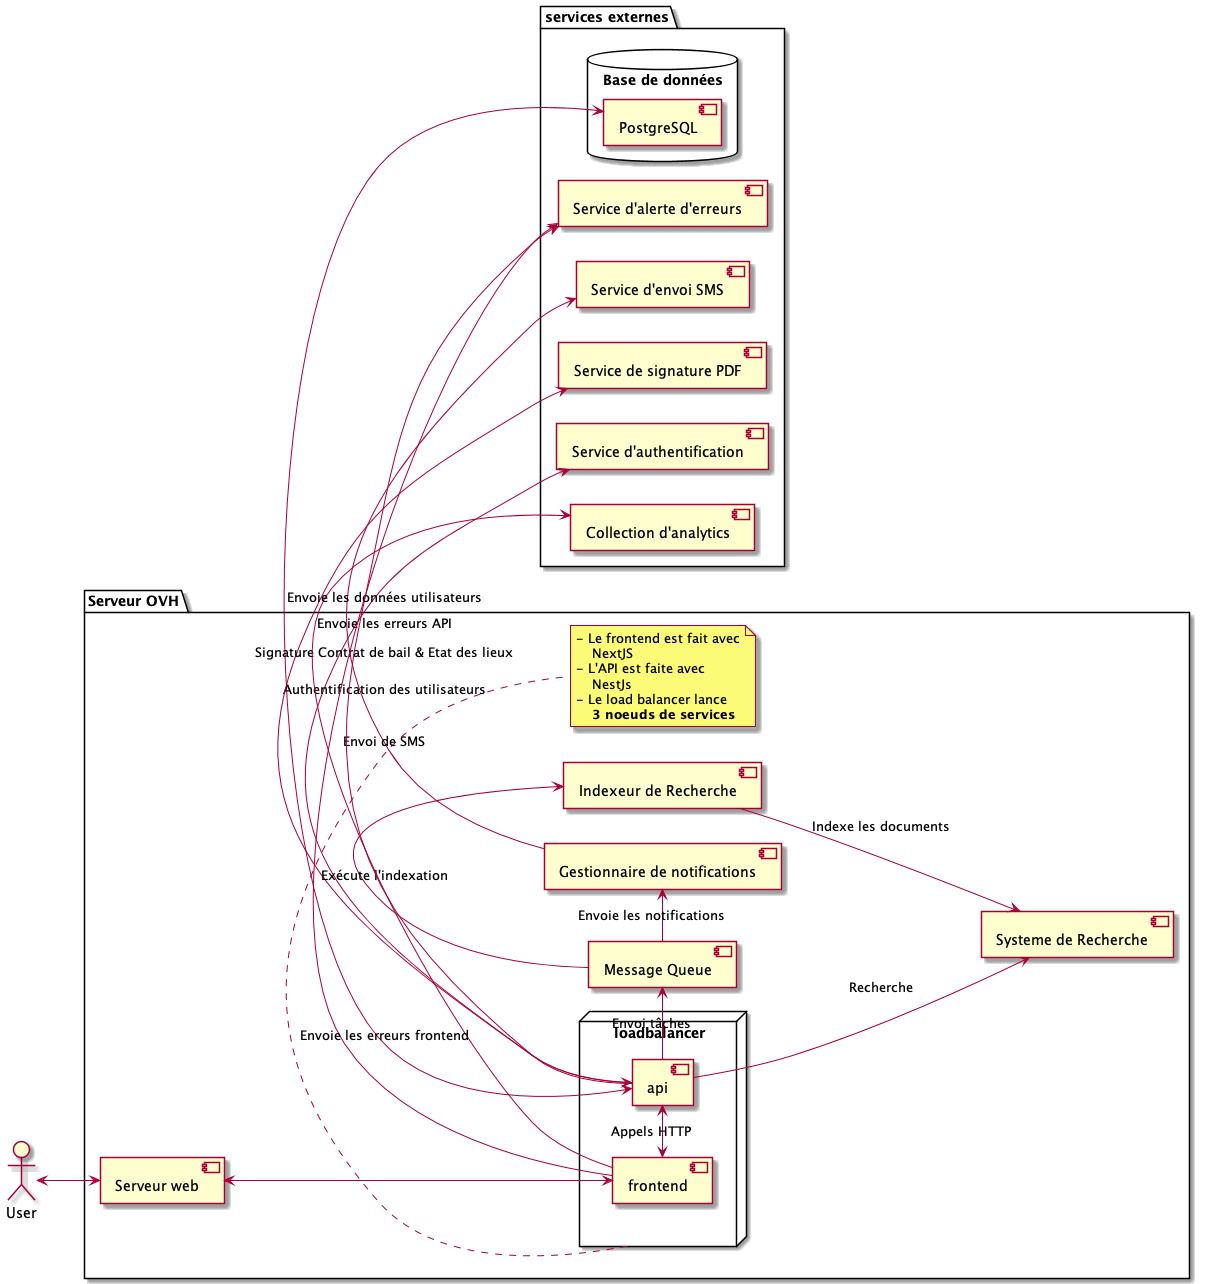

The diagram above was rendered by PlantUML. Its source (embedded in the PNG):
@startuml "locaci architecture"

left to right direction

:User: as user

package "services externes" {
    database "Base de données" {
        [PostgreSQL] as db
    }

    [Service d'authentification] as auth0
    [Service d'envoi SMS] as twilio
    [Service d'alerte d'erreurs] as sentry
    [Collection d'analytics] as plausible
    [Service de signature PDF] as pdfsign
}
package "Serveur OVH" as server {
    node loadbalancer as lb {
        [frontend] as front
        [api] as api
    }

    [Message Queue] as redis
    [Indexeur de Recherche] as indexer
    [Gestionnaire de notifications] as notificator
    [Systeme de Recherche] as typesense
    [Serveur web] as nginx



    note bottom of lb
        - Le frontend est fait avec
            NextJS
        - L'API est faite avec
            NestJs
        - Le load balancer lance 
            **3 noeuds de services**
    end note

    front <-right-> api : Appels HTTP
    api <-right-> db
    api <-up-> auth0 : Authentification des utilisateurs
    
    api --right--> redis : "Envoi tâches"
    api -right-> typesense : "Recherche"
    api -up-> pdfsign : "Signature Contrat de bail & Etat des lieux"

    redis -right-> indexer  : Exécute l'indexation
    redis -right-> notificator  : Envoie les notifications
    
    notificator -up-> twilio : Envoi de SMS
    indexer --> typesense : Indexe les documents

    api -left-> sentry : Envoie les erreurs API
    front --> plausible : Envoie les données utilisateurs
    front --> sentry : Envoie les erreurs frontend
}




' Relations
nginx <-up-> user
nginx <-down-> front


@enduml